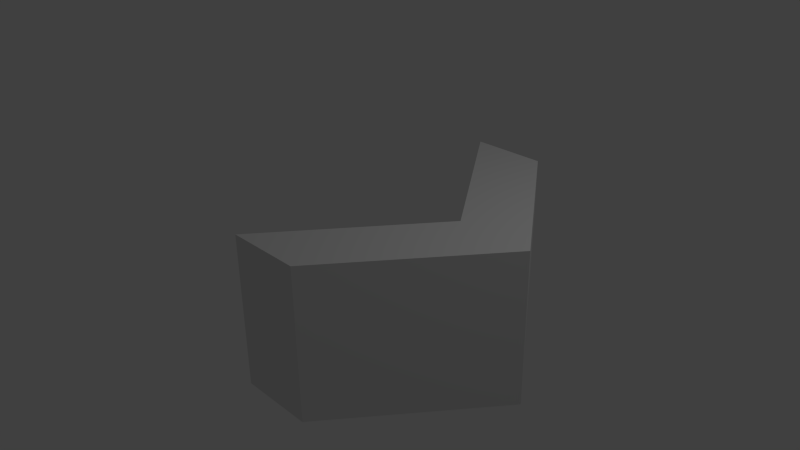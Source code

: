 # Source: wall.blend  (saved by Blender 2.70.0; exported with 4.5.12 LTS)
import bpy
from mathutils import Matrix  # noqa: F401  (used for matrix-valued properties, if any)

bpy.ops.wm.read_factory_settings(use_empty=True)
scene = bpy.context.scene
scene.name = 'Scene'

# ---- collections
col_collection_1 = bpy.data.collections.new('Collection 1'); scene.collection.children.link(col_collection_1)

# ---- materials (node trees are filled in below, after node groups)
mat_material = bpy.data.materials.new('Material')
mat_material.alpha_threshold = 0.0
mat_material.use_transparent_shadow = False
mat_material.roughness = 0.5
mat_material.line_color = (0.0, 0.0, 0.0, 1.0)

# ---- material node trees

# ---- world
world_world = bpy.data.worlds.new('World'); scene.world = world_world
world_world.color = (0.05088, 0.05088, 0.05088)
world_world.use_sun_shadow = False
world_world.sun_shadow_jitter_overblur = 0.0
world_world.cycles.sampling_method = 'MANUAL'
world_world.cycles.sample_map_resolution = 256

# ---- cameras
cam_camera = bpy.data.cameras.new('Camera')
cam_camera.clip_end = 100.0
cam_camera.lens = 35.0
cam_camera.sensor_width = 32.0
cam_camera.sensor_height = 18.0
cam_camera.ortho_scale = 7.314
cam_camera.dof.focus_distance = 0.0
cam_camera.dof.aperture_fstop = 128.0

# ---- lights
light_lamp = bpy.data.lights.new('Lamp', 'POINT')
light_lamp.transmission_factor = 0.0
light_lamp.cutoff_distance = 30.0
light_lamp.energy = 100.0
light_lamp.shadow_buffer_clip_start = 1.001
light_lamp.shadow_soft_size = 0.1
light_lamp.shadow_maximum_resolution = 0.006
light_lamp.use_absolute_resolution = True
light_lamp.cycles.use_multiple_importance_sampling = False

# ---- meshes
me_cube = bpy.data.meshes.new('Cube')
me_cube.from_pydata([(-2.861e-06, 2.0, -1.0), (1.0, 2.0, -1.0), (-2.503e-06, 2.0, 1.0), (1.0, 2.0, 1.0), (1.5, 7.311e-07, -1.0), (2.623e-06, -2.0, -1.0), (1.0, -2.0, -1.0), (2.5, 2.074e-06, -1.0), (1.5, 7.311e-07, 1.0), (2.98e-06, -2.0, 1.0), (1.0, -2.0, 1.0), (2.5, 2.074e-06, 1.0)], [], [(8, 11, 3, 2), (4, 8, 2, 0), (0, 2, 3, 1), (1, 3, 11, 7), (8, 9, 10, 11), (4, 5, 9, 8), (5, 6, 10, 9), (6, 7, 11, 10)])
_uv = me_cube.uv_layers.new(name='UVMap')
_uv.uv.foreach_set('vector', [0.1317, 0.8026, 0.0001648, 0.8026, 0.1974, 0.5396, 0.3289, 0.5396, 0.342, 0.9604, 0.1317, 0.8026, 0.3289, 0.5396, 0.5393, 0.6974, 0.8815, 0.2763, 0.8815, 0.5393, 0.75, 0.5393, 0.75, 0.2763, 0.75, 0.2763, 0.75, 0.5393, 0.4213, 0.5393, 0.4213, 0.2763, 0.158, 0.4078, 0.4209, 0.2106, 0.4209, 0.342, 0.158, 0.5393, 0.0001648, 0.1974, 0.2631, 0.0001648, 0.4209, 0.2106, 0.158, 0.4078, 0.8026, 0.5396, 0.8026, 0.6711, 0.5396, 0.6711, 0.5396, 0.5396, 0.8026, 0.6711, 0.8026, 0.9998, 0.5396, 0.9998, 0.5396, 0.6711])
me_cube.materials.append(mat_material)
me_cube.use_remesh_preserve_volume = False
me_cube.use_remesh_preserve_attributes = False
me_cube.use_mirror_vertex_groups = False
me_cube.update()

# ---- objects
ob_cube = bpy.data.objects.new('Cube', me_cube)
ob_lamp = bpy.data.objects.new('Lamp', light_lamp)
ob_camera = bpy.data.objects.new('Camera', cam_camera)

# ---- transforms, parenting, visibility, modifiers, constraints
ob_cube.location = (0.0, 0.0, 0.0)
ob_cube.lock_rotations_4d = False
ob_cube.empty_display_type = 'ARROWS'
ob_cube.lineart.crease_threshold = 0.0
ob_lamp.location = (4.076, 1.005, 5.904)
ob_lamp.rotation_euler = (0.6503, 0.05522, 1.866)
ob_lamp.lock_rotations_4d = False
ob_lamp.empty_display_type = 'ARROWS'
ob_lamp.color = (0.0, 0.0, 0.0, 0.0)
ob_lamp.lineart.crease_threshold = 0.0
ob_camera.location = (7.481, -6.508, 5.344)
ob_camera.rotation_euler = (1.109, 0.01082, 0.8149)
ob_camera.lock_rotations_4d = False
ob_camera.empty_display_type = 'ARROWS'
ob_camera.color = (0.0, 0.0, 0.0, 0.0)
ob_camera.display_type = 'WIRE'
ob_camera.lineart.crease_threshold = 0.0

# ---- collection membership
col_collection_1.objects.link(ob_cube)
col_collection_1.objects.link(ob_lamp)
col_collection_1.objects.link(ob_camera)

# ---- scene / render settings (as saved in the file)
scene.camera = ob_camera
scene.frame_start = 1; scene.frame_end = 250; scene.frame_set(1)
scene.render.engine = 'BLENDER_EEVEE_NEXT'
scene.render.resolution_percentage = 50
scene.render.dither_intensity = 0.0
scene.cycles.use_denoising = False
scene.cycles.samples = 10
scene.cycles.sampling_pattern = 'TABULATED_SOBOL'
scene.cycles.light_sampling_threshold = 0.0
scene.cycles.use_adaptive_sampling = False
scene.cycles.use_light_tree = False
scene.cycles.blur_glossy = 0.0
scene.cycles.volume_bounces = 1
scene.cycles.pixel_filter_type = 'GAUSSIAN'
scene.cycles.sample_clamp_indirect = 0.0
scene.view_settings.view_transform = 'Standard'
bpy.context.view_layer.update()
